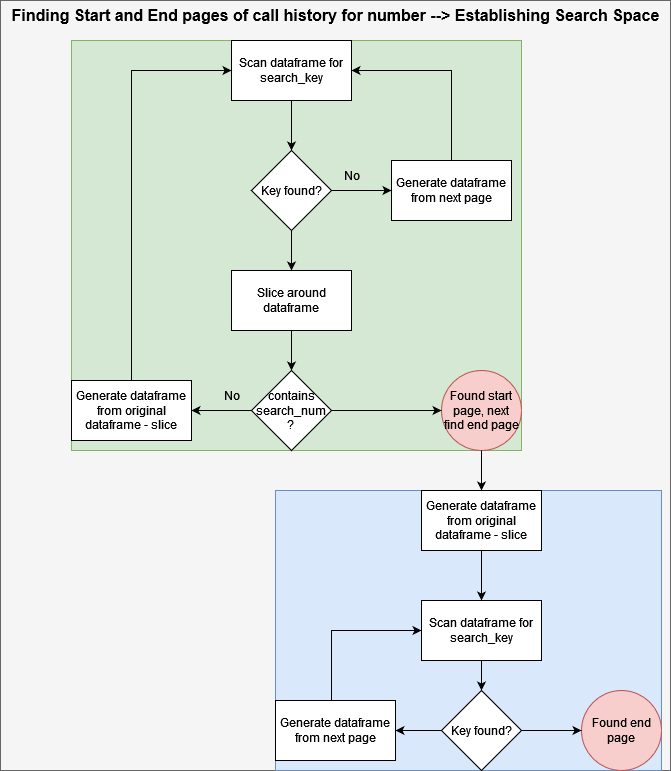

The diagram above was exported from draw.io. Its source (the exported page's mxGraphModel, read from the mxfile embedded in the PNG):
<mxGraphModel dx="1841" dy="1552" grid="1" gridSize="10" guides="1" tooltips="1" connect="1" arrows="1" fold="1" page="0" pageScale="1" pageWidth="827" pageHeight="1169" math="0" shadow="0">
  <root>
    <mxCell id="0" />
    <mxCell id="1" parent="0" />
    <mxCell id="2" value="" style="group;fillColor=#f5f5f5;fontColor=#333333;strokeColor=#666666;" vertex="1" connectable="0" parent="1">
      <mxGeometry x="-560" y="-40" width="670" height="770" as="geometry" />
    </mxCell>
    <mxCell id="3" value="" style="group;fillColor=#d5e8d4;strokeColor=#82b366;" vertex="1" connectable="0" parent="2">
      <mxGeometry x="71" y="40" width="450" height="410" as="geometry" />
    </mxCell>
    <mxCell id="4" value="Scan dataframe for search_key" style="whiteSpace=wrap;html=1;" vertex="1" parent="3">
      <mxGeometry x="160" width="120" height="60" as="geometry" />
    </mxCell>
    <mxCell id="5" value="Key found?" style="rhombus;whiteSpace=wrap;html=1;" vertex="1" parent="3">
      <mxGeometry x="180" y="110" width="80" height="80" as="geometry" />
    </mxCell>
    <mxCell id="6" value="" style="edgeStyle=orthogonalEdgeStyle;rounded=0;orthogonalLoop=1;jettySize=auto;html=1;" edge="1" parent="3" source="4" target="5">
      <mxGeometry relative="1" as="geometry" />
    </mxCell>
    <mxCell id="7" value="" style="edgeStyle=orthogonalEdgeStyle;rounded=0;orthogonalLoop=1;jettySize=auto;html=1;entryX=1;entryY=0.5;entryDx=0;entryDy=0;" edge="1" parent="3" source="8" target="4">
      <mxGeometry relative="1" as="geometry">
        <mxPoint x="380" y="40" as="targetPoint" />
        <Array as="points">
          <mxPoint x="380" y="30" />
        </Array>
      </mxGeometry>
    </mxCell>
    <mxCell id="8" value="Generate dataframe from next page" style="whiteSpace=wrap;html=1;" vertex="1" parent="3">
      <mxGeometry x="320" y="120" width="120" height="60" as="geometry" />
    </mxCell>
    <mxCell id="9" value="" style="edgeStyle=orthogonalEdgeStyle;rounded=0;orthogonalLoop=1;jettySize=auto;html=1;" edge="1" parent="3" source="5" target="8">
      <mxGeometry relative="1" as="geometry" />
    </mxCell>
    <mxCell id="10" value="No" style="text;html=1;align=center;verticalAlign=middle;resizable=0;points=[];autosize=1;strokeColor=none;fillColor=none;" vertex="1" parent="3">
      <mxGeometry x="260" y="120" width="40" height="30" as="geometry" />
    </mxCell>
    <mxCell id="11" value="Slice around dataframe" style="whiteSpace=wrap;html=1;" vertex="1" parent="3">
      <mxGeometry x="160" y="230" width="120" height="60" as="geometry" />
    </mxCell>
    <mxCell id="12" value="" style="edgeStyle=orthogonalEdgeStyle;rounded=0;orthogonalLoop=1;jettySize=auto;html=1;" edge="1" parent="3" source="5" target="11">
      <mxGeometry relative="1" as="geometry" />
    </mxCell>
    <mxCell id="13" value="&lt;div&gt;contains search_num&lt;/div&gt;&lt;div&gt;?&lt;br&gt;&lt;/div&gt;" style="rhombus;whiteSpace=wrap;html=1;" vertex="1" parent="3">
      <mxGeometry x="180" y="330" width="80" height="80" as="geometry" />
    </mxCell>
    <mxCell id="14" value="" style="edgeStyle=orthogonalEdgeStyle;rounded=0;orthogonalLoop=1;jettySize=auto;html=1;" edge="1" parent="3" source="11" target="13">
      <mxGeometry relative="1" as="geometry" />
    </mxCell>
    <mxCell id="15" style="edgeStyle=orthogonalEdgeStyle;rounded=0;orthogonalLoop=1;jettySize=auto;html=1;entryX=0;entryY=0.5;entryDx=0;entryDy=0;" edge="1" parent="3" source="16" target="4">
      <mxGeometry relative="1" as="geometry">
        <Array as="points">
          <mxPoint x="60" y="30" />
        </Array>
      </mxGeometry>
    </mxCell>
    <mxCell id="16" value="Generate dataframe from original dataframe - slice" style="whiteSpace=wrap;html=1;" vertex="1" parent="3">
      <mxGeometry y="340" width="120" height="60" as="geometry" />
    </mxCell>
    <mxCell id="17" value="" style="edgeStyle=orthogonalEdgeStyle;rounded=0;orthogonalLoop=1;jettySize=auto;html=1;" edge="1" parent="3" source="13" target="16">
      <mxGeometry relative="1" as="geometry" />
    </mxCell>
    <mxCell id="18" value="No" style="text;html=1;align=center;verticalAlign=middle;resizable=0;points=[];autosize=1;strokeColor=none;fillColor=none;" vertex="1" parent="3">
      <mxGeometry x="140" y="340" width="40" height="30" as="geometry" />
    </mxCell>
    <mxCell id="19" value="Found start page, next find end page" style="ellipse;whiteSpace=wrap;html=1;fillColor=#f8cecc;strokeColor=#b85450;" vertex="1" parent="3">
      <mxGeometry x="370" y="330" width="80" height="80" as="geometry" />
    </mxCell>
    <mxCell id="20" value="" style="edgeStyle=orthogonalEdgeStyle;rounded=0;orthogonalLoop=1;jettySize=auto;html=1;" edge="1" parent="3" source="13" target="19">
      <mxGeometry relative="1" as="geometry" />
    </mxCell>
    <mxCell id="21" value="" style="group;fillColor=#dae8fc;strokeColor=#6c8ebf;" vertex="1" connectable="0" parent="2">
      <mxGeometry x="275" y="490" width="386" height="280" as="geometry" />
    </mxCell>
    <mxCell id="22" value="Generate dataframe from original dataframe - slice" style="whiteSpace=wrap;html=1;" vertex="1" parent="21">
      <mxGeometry x="146" width="120" height="60.00000000000001" as="geometry" />
    </mxCell>
    <mxCell id="23" value="Scan dataframe for search_key" style="whiteSpace=wrap;html=1;" vertex="1" parent="21">
      <mxGeometry x="146" y="110.00000000000001" width="120" height="60.00000000000001" as="geometry" />
    </mxCell>
    <mxCell id="24" value="" style="edgeStyle=orthogonalEdgeStyle;rounded=0;orthogonalLoop=1;jettySize=auto;html=1;" edge="1" parent="21" source="22" target="23">
      <mxGeometry relative="1" as="geometry" />
    </mxCell>
    <mxCell id="25" value="Key found?" style="rhombus;whiteSpace=wrap;html=1;" vertex="1" parent="21">
      <mxGeometry x="166" y="200.00000000000003" width="80" height="80.00000000000001" as="geometry" />
    </mxCell>
    <mxCell id="26" value="" style="edgeStyle=orthogonalEdgeStyle;rounded=0;orthogonalLoop=1;jettySize=auto;html=1;" edge="1" parent="21" source="23" target="25">
      <mxGeometry relative="1" as="geometry" />
    </mxCell>
    <mxCell id="27" value="Found end page" style="ellipse;whiteSpace=wrap;html=1;fillColor=#f8cecc;strokeColor=#b85450;" vertex="1" parent="21">
      <mxGeometry x="306" y="200.00000000000003" width="80" height="80.00000000000001" as="geometry" />
    </mxCell>
    <mxCell id="28" value="" style="edgeStyle=orthogonalEdgeStyle;rounded=0;orthogonalLoop=1;jettySize=auto;html=1;" edge="1" parent="21" source="25" target="27">
      <mxGeometry relative="1" as="geometry" />
    </mxCell>
    <mxCell id="29" style="edgeStyle=orthogonalEdgeStyle;rounded=0;orthogonalLoop=1;jettySize=auto;html=1;entryX=0;entryY=0.5;entryDx=0;entryDy=0;" edge="1" parent="21" source="30" target="23">
      <mxGeometry relative="1" as="geometry">
        <Array as="points">
          <mxPoint x="56" y="140" />
        </Array>
      </mxGeometry>
    </mxCell>
    <mxCell id="30" value="Generate dataframe from next page" style="whiteSpace=wrap;html=1;" vertex="1" parent="21">
      <mxGeometry y="210.00000000000003" width="120" height="60.00000000000001" as="geometry" />
    </mxCell>
    <mxCell id="31" value="" style="edgeStyle=orthogonalEdgeStyle;rounded=0;orthogonalLoop=1;jettySize=auto;html=1;" edge="1" parent="21" source="25" target="30">
      <mxGeometry relative="1" as="geometry" />
    </mxCell>
    <mxCell id="32" value="" style="edgeStyle=orthogonalEdgeStyle;rounded=0;orthogonalLoop=1;jettySize=auto;html=1;" edge="1" parent="2" source="19" target="22">
      <mxGeometry relative="1" as="geometry" />
    </mxCell>
    <mxCell id="33" value="&lt;b&gt;&lt;font style=&quot;font-size: 16px;&quot;&gt;Finding Start and End pages of call history for number --&amp;gt; Establishing Search Space&lt;br&gt;&lt;/font&gt;&lt;/b&gt;" style="text;html=1;align=center;verticalAlign=middle;resizable=0;points=[];autosize=1;strokeColor=none;fillColor=none;" vertex="1" parent="2">
      <mxGeometry width="670" height="30" as="geometry" />
    </mxCell>
  </root>
</mxGraphModel>